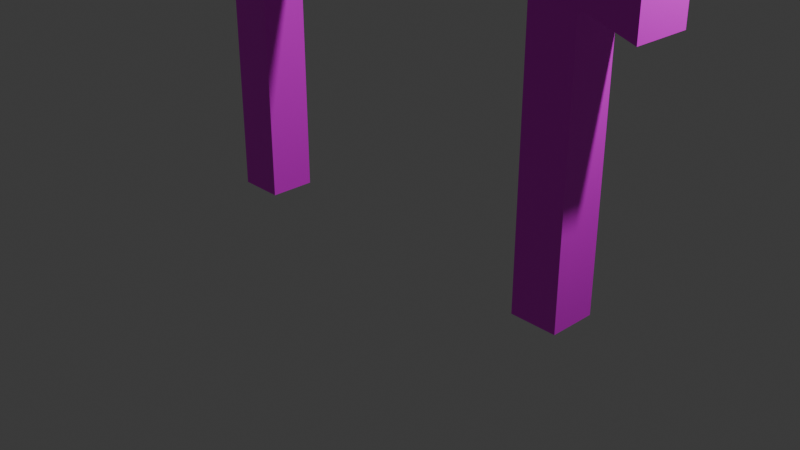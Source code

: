 # Source: WelcomeBoard.blend  (saved by Blender 4.2.66; exported with 4.5.12 LTS)
import bpy
from mathutils import Matrix  # noqa: F401  (used for matrix-valued properties, if any)

bpy.ops.wm.read_factory_settings(use_empty=True)
scene = bpy.context.scene
scene.name = 'Scene'

# ---- collections
col_collection = bpy.data.collections.new('Collection'); scene.collection.children.link(col_collection)

# ---- images (referenced by path relative to the original .blend; pixels are not part of the script)
import os
ASSET_DIR = os.environ.get("B2B_ASSET_DIR", "")  # directory of the original .blend (textures are referenced by path, not embedded)
HERE = os.path.dirname(os.path.abspath(__file__))  # packed textures are extracted next to this script under _unpacked/

def load_image(name, relpath, width, height, colorspace="sRGB"):
    """Load a texture the original file referenced (path relative to the .blend, or extracted next to this script)."""
    p = next((c for c in (os.path.join(HERE, relpath), os.path.join(ASSET_DIR, relpath)) if relpath and os.path.exists(c)), "")
    if p:
        img = bpy.data.images.load(p, check_existing=True)
        img.name = name
    else:  # same state as the original file: an image datablock whose file is absent (Cycles renders it pink)
        img = bpy.data.images.new(name, width, height)
        img.source = "FILE"
        img.filepath = "//" + (relpath or name)
    img.colorspace_settings.name = colorspace
    return img
img_welcomeboard_png = load_image('WelcomeBoard.png', 'WelcomeBoard.png', 1024, 1024, 'sRGB')
img_welcomeboard_png_001 = load_image('WelcomeBoard.png.001', 'WelcomeBoard.png', 1024, 1024, 'sRGB')

# ---- materials (node trees are filled in below, after node groups)
mat_material_001 = bpy.data.materials.new('Material.001')
mat_material_001.alpha_threshold = 0.0
mat_material_001.roughness = 0.5
mat_material_001.line_color = (0.0, 0.0, 0.0, 1.0)
mat_material = bpy.data.materials.new('Material')
mat_material.alpha_threshold = 0.0
mat_material.roughness = 0.5
mat_material.line_color = (0.0, 0.0, 0.0, 1.0)
mat_material_002 = bpy.data.materials.new('Material.002')
mat_material_002.alpha_threshold = 0.0
mat_material_002.roughness = 0.5
mat_material_002.line_color = (0.0, 0.0, 0.0, 1.0)
mat_material_003 = bpy.data.materials.new('Material.003')
mat_material_003.alpha_threshold = 0.0
mat_material_003.roughness = 0.5
mat_material_003.line_color = (0.0, 0.0, 0.0, 1.0)

# ---- material node trees
mat_material_001.use_nodes = True; mat_material_001.node_tree.nodes.clear()
_N = mat_material_001.node_tree.nodes; _L = mat_material_001.node_tree.links
n0 = _N.new('ShaderNodeOutputMaterial'); n0.name = 'Material Output'; n0.location = (300, 300)
n1 = _N.new('ShaderNodeBsdfPrincipled'); n1.name = 'Principled BSDF'; n1.location = (10, 300)
n1.inputs[3].default_value = 1.45
_L.new(n1.outputs[0], n0.inputs[0])
n0.is_active_output = True
mat_material.use_nodes = True; mat_material.node_tree.nodes.clear()
_N = mat_material.node_tree.nodes; _L = mat_material.node_tree.links
n0 = _N.new('ShaderNodeOutputMaterial'); n0.name = 'Material Output'; n0.location = (300, 300)
n1 = _N.new('ShaderNodeBsdfPrincipled'); n1.name = 'Principled BSDF'; n1.location = (10, 300)
n1.inputs[3].default_value = 1.45
n2 = _N.new('ShaderNodeTexImage'); n2.name = '画像テクスチャ'; n2.location = (-280, 280)
n2.image = img_welcomeboard_png
_L.new(n1.outputs[0], n0.inputs[0])
_L.new(n2.outputs[0], n1.inputs[0])
n0.is_active_output = True
mat_material_002.use_nodes = True; mat_material_002.node_tree.nodes.clear()
_N = mat_material_002.node_tree.nodes; _L = mat_material_002.node_tree.links
n0 = _N.new('ShaderNodeOutputMaterial'); n0.name = 'Material Output'; n0.location = (300, 300)
n1 = _N.new('ShaderNodeBsdfPrincipled'); n1.name = 'Principled BSDF'; n1.location = (10, 300)
n1.inputs[3].default_value = 1.45
_L.new(n1.outputs[0], n0.inputs[0])
n0.is_active_output = True
mat_material_003.use_nodes = True; mat_material_003.node_tree.nodes.clear()
_N = mat_material_003.node_tree.nodes; _L = mat_material_003.node_tree.links
n0 = _N.new('ShaderNodeOutputMaterial'); n0.name = 'Material Output'; n0.location = (300, 300)
n1 = _N.new('ShaderNodeBsdfPrincipled'); n1.name = 'Principled BSDF'; n1.location = (10, 300)
n1.inputs[3].default_value = 1.45
n2 = _N.new('ShaderNodeTexImage'); n2.name = '画像テクスチャ'; n2.location = (-280, 280)
n2.image = img_welcomeboard_png_001
_L.new(n1.outputs[0], n0.inputs[0])
_L.new(n2.outputs[0], n1.inputs[0])
n0.is_active_output = True

# ---- world
world_world = bpy.data.worlds.new('World'); scene.world = world_world
world_world.use_nodes = True; world_world.node_tree.nodes.clear()
_N = world_world.node_tree.nodes; _L = world_world.node_tree.links
n0 = _N.new('ShaderNodeOutputWorld'); n0.name = 'World Output'; n0.location = (300, 300)
n1 = _N.new('ShaderNodeBackground'); n1.name = 'Background'; n1.location = (10, 300)
n1.inputs[0].default_value = (0.05088, 0.05088, 0.05088, 1.0)
_L.new(n1.outputs[0], n0.inputs[0])
n0.is_active_output = True
world_world.color = (0.05088, 0.05088, 0.05088)
world_world.sun_shadow_jitter_overblur = 0.0

# ---- cameras
cam_camera = bpy.data.cameras.new('Camera')
cam_camera.clip_end = 100.0
cam_camera.ortho_scale = 7.314

# ---- lights
light_light = bpy.data.lights.new('Light', 'POINT')
light_light.energy = 1000.0
light_light.shadow_soft_size = 0.1

# ---- meshes
me_cube_002 = bpy.data.meshes.new('Cube.002')
me_cube_002.from_pydata([(-2.251, -0.2506, 2.895), (-2.251, -0.2506, -0.2506), (-2.251, 0.2506, 2.895), (-1.749, -0.2506, 2.895), (-1.749, -0.2506, -0.2506), (-1.749, 0.2506, 2.895), (-1.749, 0.2506, -0.2506), (-2.251, 0.2506, -0.2506), (1.0, 0.3133, 3.132), (1.0, -0.3133, 3.132), (1.0, 0.3133, 4.562), (-1.0, 0.3133, 3.132), (1.578, 0.3133, 2.946), (1.578, -0.3133, 2.946), (1.578, 0.3133, 4.376), (2.385, 0.3133, 2.666), (2.385, -0.3133, 2.666), (2.385, 0.3133, 4.096), (2.855, 0.3133, 2.516), (2.855, -0.3133, 2.516), (2.855, 0.3133, 3.946), (2.855, -0.3133, 3.946), (2.385, -0.3133, 4.096), (1.578, -0.3133, 4.376), (1.0, -0.3133, 4.562), (-1.0, -0.3133, 4.562), (-1.0, -0.3133, 3.132), (-1.0, 0.3133, 4.562), (-1.578, -0.3133, 4.376), (-1.578, -0.3133, 2.946), (-1.578, 0.3133, 4.376), (-2.385, -0.3133, 4.096), (-2.385, -0.3133, 2.666), (-2.385, 0.3133, 4.096), (-2.855, -0.3133, 3.946), (-2.855, -0.3133, 2.516), (-2.855, 0.3133, 3.946), (-2.855, 0.3133, 2.516), (-2.385, 0.3133, 2.666), (-1.578, 0.3133, 2.946), (1.749, -0.2506, 2.895), (1.749, -0.2506, -0.2506), (1.749, 0.2506, 2.895), (2.251, -0.2506, 2.895), (2.251, -0.2506, -0.2506), (2.251, 0.2506, 2.895), (2.251, 0.2506, -0.2506), (1.749, 0.2506, -0.2506)], [], [(4, 3, 0, 1), (1, 0, 2, 7), (0, 3, 5, 2), (6, 5, 3, 4), (7, 2, 5, 6), (4, 1, 7, 6), (9, 8, 12, 13), (9, 26, 11, 8), (8, 10, 14, 12), (11, 27, 10, 8), (13, 12, 15, 16), (12, 14, 17, 15), (16, 15, 18, 19), (15, 17, 20, 18), (18, 20, 21, 19), (17, 22, 21, 20), (22, 16, 19, 21), (14, 23, 22, 17), (23, 13, 16, 22), (10, 24, 23, 14), (24, 9, 13, 23), (25, 24, 10, 27), (9, 24, 25, 26), (26, 25, 28, 29), (25, 27, 30, 28), (29, 28, 31, 32), (28, 30, 33, 31), (32, 31, 34, 35), (31, 33, 36, 34), (35, 34, 36, 37), (33, 38, 37, 36), (38, 32, 35, 37), (39, 29, 32, 38), (30, 39, 38, 33), (11, 26, 29, 39), (27, 11, 39, 30), (44, 43, 40, 41), (41, 40, 42, 47), (40, 43, 45, 42), (46, 45, 43, 44), (47, 42, 45, 46), (44, 41, 47, 46)])
me_cube_002.polygons.foreach_set('material_index', [1, 1, 1, 1, 1, 1, 1, 1, 1, 1, 1, 1, 1, 1, 1, 1, 1, 1, 1, 1, 1, 1, 1, 1, 1, 1, 1, 1, 1, 1, 1, 1, 1, 1, 1, 1, 3, 3, 3, 3, 3, 3])
_uv = me_cube_002.uv_layers.new(name='UVMap')
_uv.uv.foreach_set('vector', [0.1511, 0.1152, 0.1511, 0.6028, 0.2288, 0.6028, 0.2288, 0.1152, 0.2288, 0.1152, 0.2288, 0.6028, 0.2288, 0.6028, 0.2288, 0.1152, 0.2288, 0.6028, 0.1511, 0.6028, 0.1511, 0.6028, 0.2288, 0.6028, 0.1511, 0.1152, 0.1511, 0.6028, 0.1511, 0.6028, 0.1511, 0.1152, 0.2288, 0.1152, 0.2288, 0.6028, 0.1511, 0.6028, 0.1511, 0.1152, 0.1511, 0.1152, 0.2288, 0.1152, 0.2288, 0.1152, 0.1511, 0.1152, 0.345, 0.6396, 0.345, 0.6396, 0.2553, 0.6108, 0.2553, 0.6108, 0.345, 0.6396, 0.655, 0.6396, 0.655, 0.6396, 0.345, 0.6396, 0.345, 0.6396, 0.345, 0.8613, 0.2553, 0.8325, 0.2553, 0.6108, 0.655, 0.6396, 0.655, 0.8613, 0.345, 0.8613, 0.345, 0.6396, 0.2553, 0.6108, 0.2553, 0.6108, 0.1303, 0.5673, 0.1303, 0.5673, 0.2553, 0.6108, 0.2553, 0.8325, 0.1303, 0.789, 0.1303, 0.5673, 0.1303, 0.5673, 0.1303, 0.5673, 0.0573, 0.5441, 0.0573, 0.5441, 0.1303, 0.5673, 0.1303, 0.789, 0.0573, 0.7658, 0.0573, 0.5441, 0.0573, 0.5441, 0.0573, 0.7658, 0.0573, 0.7658, 0.0573, 0.5441, 0.1303, 0.789, 0.1303, 0.789, 0.0573, 0.7658, 0.0573, 0.7658, 0.1303, 0.789, 0.1303, 0.5673, 0.0573, 0.5441, 0.0573, 0.7658, 0.2553, 0.8325, 0.2553, 0.8325, 0.1303, 0.789, 0.1303, 0.789, 0.2553, 0.8325, 0.2553, 0.6108, 0.1303, 0.5673, 0.1303, 0.789, 0.345, 0.8613, 0.345, 0.8613, 0.2553, 0.8325, 0.2553, 0.8325, 0.345, 0.8613, 0.345, 0.6396, 0.2553, 0.6108, 0.2553, 0.8325, 0.655, 0.8613, 0.345, 0.8613, 0.345, 0.8613, 0.655, 0.8613, 0.345, 0.6396, 0.345, 0.8613, 0.655, 0.8613, 0.655, 0.6396, 0.655, 0.6396, 0.655, 0.8613, 0.7447, 0.8325, 0.7447, 0.6108, 0.655, 0.8613, 0.655, 0.8613, 0.7447, 0.8325, 0.7447, 0.8325, 0.7447, 0.6108, 0.7447, 0.8325, 0.8697, 0.789, 0.8697, 0.5673, 0.7447, 0.8325, 0.7447, 0.8325, 0.8697, 0.789, 0.8697, 0.789, 0.8697, 0.5673, 0.8697, 0.789, 0.9427, 0.7658, 0.9427, 0.5441, 0.8697, 0.789, 0.8697, 0.789, 0.9427, 0.7658, 0.9427, 0.7658, 0.9427, 0.5441, 0.9427, 0.7658, 0.9427, 0.7658, 0.9427, 0.5441, 0.8697, 0.789, 0.8697, 0.5673, 0.9427, 0.5441, 0.9427, 0.7658, 0.8697, 0.5673, 0.8697, 0.5673, 0.9427, 0.5441, 0.9427, 0.5441, 0.7447, 0.6108, 0.7447, 0.6108, 0.8697, 0.5673, 0.8697, 0.5673, 0.7447, 0.8325, 0.7447, 0.6108, 0.8697, 0.5673, 0.8697, 0.789, 0.655, 0.6396, 0.655, 0.6396, 0.7447, 0.6108, 0.7447, 0.6108, 0.655, 0.8613, 0.655, 0.6396, 0.7447, 0.6108, 0.7447, 0.8325, 0.1511, 0.1152, 0.1511, 0.6028, 0.2288, 0.6028, 0.2288, 0.1152, 0.2288, 0.1152, 0.2288, 0.6028, 0.2288, 0.6028, 0.2288, 0.1152, 0.2288, 0.6028, 0.1511, 0.6028, 0.1511, 0.6028, 0.2288, 0.6028, 0.1511, 0.1152, 0.1511, 0.6028, 0.1511, 0.6028, 0.1511, 0.1152, 0.2288, 0.1152, 0.2288, 0.6028, 0.1511, 0.6028, 0.1511, 0.1152, 0.1511, 0.1152, 0.2288, 0.1152, 0.2288, 0.1152, 0.1511, 0.1152])
_uv.active_render = True
_uv = me_cube_002.uv_layers.new(name='UVマップ')
_uv.uv.foreach_set('vector', [0.0, 0.0, 0.0, 0.0, 0.0, 0.0, 0.0, 0.0, 0.0, 0.0, 0.0, 0.0, 0.0, 0.0, 0.0, 0.0, 0.0, 0.0, 0.0, 0.0, 0.0, 0.0, 0.0, 0.0, 0.0, 0.0, 0.0, 0.0, 0.0, 0.0, 0.0, 0.0, 0.0, 0.0, 0.0, 0.0, 0.0, 0.0, 0.0, 0.0, 0.0, 0.0, 0.0, 0.0, 0.0, 0.0, 0.0, 0.0, 0.125, 0.5, 0.125, 0.75, 0.125, 0.75, 0.125, 0.5, 0.125, 0.5, 0.375, 0.5, 0.375, 0.75, 0.125, 0.75, 0.375, 1.0, 0.625, 1.0, 0.625, 1.0, 0.375, 1.0, 0.375, 0.75, 0.625, 0.75, 0.625, 1.0, 0.375, 1.0, 0.125, 0.5, 0.125, 0.75, 0.125, 0.75, 0.125, 0.5, 0.375, 1.0, 0.625, 1.0, 0.625, 1.0, 0.375, 1.0, 0.125, 0.5, 0.125, 0.75, 0.125, 0.75, 0.125, 0.5, 0.375, 1.0, 0.625, 1.0, 0.625, 1.0, 0.375, 1.0, 0.375, 0.0, 0.625, 0.0, 0.625, 0.25, 0.375, 0.25, 0.875, 0.75, 0.875, 0.5, 0.875, 0.5, 0.875, 0.75, 0.625, 0.25, 0.375, 0.25, 0.375, 0.25, 0.625, 0.25, 0.875, 0.75, 0.875, 0.5, 0.875, 0.5, 0.875, 0.75, 0.625, 0.25, 0.375, 0.25, 0.375, 0.25, 0.625, 0.25, 0.875, 0.75, 0.875, 0.5, 0.875, 0.5, 0.875, 0.75, 0.625, 0.25, 0.375, 0.25, 0.375, 0.25, 0.625, 0.25, 0.625, 0.5, 0.875, 0.5, 0.875, 0.75, 0.625, 0.75, 0.375, 0.25, 0.625, 0.25, 0.625, 0.5, 0.375, 0.5, 0.375, 0.5, 0.625, 0.5, 0.625, 0.5, 0.375, 0.5, 0.625, 0.5, 0.625, 0.75, 0.625, 0.75, 0.625, 0.5, 0.375, 0.5, 0.625, 0.5, 0.625, 0.5, 0.375, 0.5, 0.625, 0.5, 0.625, 0.75, 0.625, 0.75, 0.625, 0.5, 0.375, 0.5, 0.625, 0.5, 0.625, 0.5, 0.375, 0.5, 0.625, 0.5, 0.625, 0.75, 0.625, 0.75, 0.625, 0.5, 0.375, 0.5, 0.625, 0.5, 0.625, 0.75, 0.375, 0.75, 0.625, 0.75, 0.375, 0.75, 0.375, 0.75, 0.625, 0.75, 0.375, 0.75, 0.375, 0.5, 0.375, 0.5, 0.375, 0.75, 0.375, 0.75, 0.375, 0.5, 0.375, 0.5, 0.375, 0.75, 0.625, 0.75, 0.375, 0.75, 0.375, 0.75, 0.625, 0.75, 0.375, 0.75, 0.375, 0.5, 0.375, 0.5, 0.375, 0.75, 0.625, 0.75, 0.375, 0.75, 0.375, 0.75, 0.625, 0.75, 0.0, 0.0, 0.0, 0.0, 0.0, 0.0, 0.0, 0.0, 0.0, 0.0, 0.0, 0.0, 0.0, 0.0, 0.0, 0.0, 0.0, 0.0, 0.0, 0.0, 0.0, 0.0, 0.0, 0.0, 0.0, 0.0, 0.0, 0.0, 0.0, 0.0, 0.0, 0.0, 0.0, 0.0, 0.0, 0.0, 0.0, 0.0, 0.0, 0.0, 0.0, 0.0, 0.0, 0.0, 0.0, 0.0, 0.0, 0.0])
me_cube_002.materials.append(mat_material_001)
me_cube_002.materials.append(mat_material)
me_cube_002.materials.append(mat_material_002)
me_cube_002.materials.append(mat_material_003)
me_cube_002.use_mirror_vertex_groups = False
me_cube_002.update()

# ---- objects
ob_light = bpy.data.objects.new('Light', light_light)
ob_camera = bpy.data.objects.new('Camera', cam_camera)
ob_cube_002 = bpy.data.objects.new('Cube.002', me_cube_002)

# ---- transforms, parenting, visibility, modifiers, constraints
ob_light.location = (4.076, 1.005, 5.904)
ob_light.rotation_euler = (0.6503, 0.05522, 1.866)
ob_light.lock_rotations_4d = False
ob_light.empty_display_type = 'ARROWS'
ob_light.color = (0.0, 0.0, 0.0, 0.0)
ob_light.lineart.crease_threshold = 0.0
ob_camera.location = (7.359, -6.926, 4.958)
ob_camera.rotation_euler = (1.109, 0.0, 0.8149)
ob_camera.lock_rotations_4d = False
ob_camera.empty_display_type = 'ARROWS'
ob_camera.color = (0.0, 0.0, 0.0, 0.0)
ob_camera.display_type = 'WIRE'
ob_camera.lineart.crease_threshold = 0.0
ob_cube_002.location = (0.0, 0.0, 0.0)
ob_cube_002.lock_rotations_4d = False
ob_cube_002.empty_display_type = 'ARROWS'
ob_cube_002.lineart.crease_threshold = 0.0

# ---- collection membership
col_collection.objects.link(ob_light)
col_collection.objects.link(ob_camera)
col_collection.objects.link(ob_cube_002)

# ---- scene / render settings (as saved in the file)
scene.camera = ob_camera
scene.frame_start = 1; scene.frame_end = 250; scene.frame_set(1)
scene.render.engine = 'BLENDER_EEVEE_NEXT'
bpy.context.view_layer.update()
